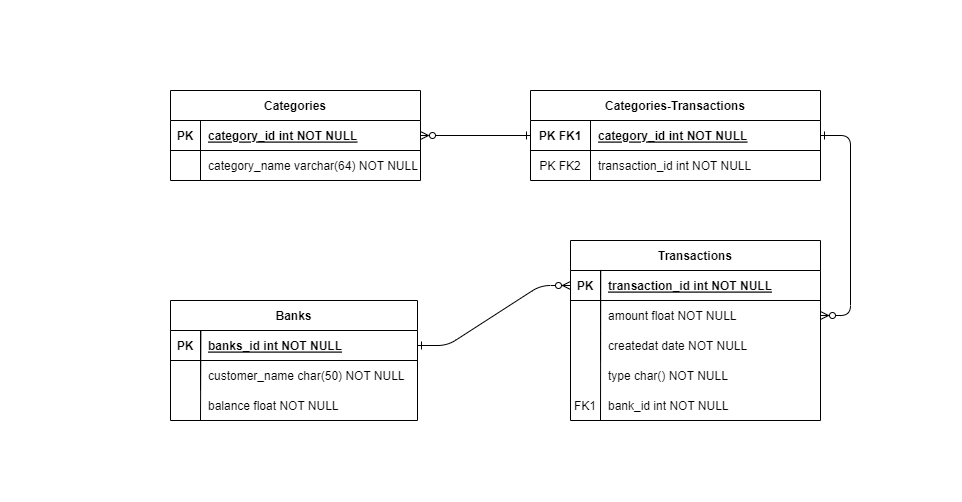

The diagram above was exported from draw.io. Its source (the exported page's mxGraphModel, read from the mxfile embedded in the PNG):
<mxGraphModel dx="1874" dy="569" grid="1" gridSize="10" guides="1" tooltips="1" connect="1" arrows="1" fold="1" page="1" pageScale="1" pageWidth="850" pageHeight="1100" math="0" shadow="0" extFonts="Permanent Marker^https://fonts.googleapis.com/css?family=Permanent+Marker">
  <root>
    <mxCell id="0" />
    <mxCell id="1" parent="0" />
    <mxCell id="C-vyLk0tnHw3VtMMgP7b-1" value="" style="edgeStyle=entityRelationEdgeStyle;endArrow=ERzeroToMany;startArrow=ERone;endFill=1;startFill=0;entryX=0;entryY=0.5;entryDx=0;entryDy=0;" parent="1" source="C-vyLk0tnHw3VtMMgP7b-24" target="C-vyLk0tnHw3VtMMgP7b-14" edge="1">
      <mxGeometry width="100" height="100" relative="1" as="geometry">
        <mxPoint x="340" y="720" as="sourcePoint" />
        <mxPoint x="440" y="620" as="targetPoint" />
      </mxGeometry>
    </mxCell>
    <mxCell id="C-vyLk0tnHw3VtMMgP7b-12" value="" style="edgeStyle=entityRelationEdgeStyle;endArrow=ERzeroToMany;startArrow=ERone;endFill=1;startFill=0;" parent="1" source="C-vyLk0tnHw3VtMMgP7b-3" target="C-vyLk0tnHw3VtMMgP7b-17" edge="1">
      <mxGeometry width="100" height="100" relative="1" as="geometry">
        <mxPoint x="400" y="180" as="sourcePoint" />
        <mxPoint x="460" y="205" as="targetPoint" />
      </mxGeometry>
    </mxCell>
    <mxCell id="C-vyLk0tnHw3VtMMgP7b-2" value="Categories-Transactions" style="shape=table;startSize=30;container=1;collapsible=1;childLayout=tableLayout;fixedRows=1;rowLines=0;fontStyle=1;align=center;resizeLast=1;" parent="1" vertex="1">
      <mxGeometry x="440" y="150" width="290" height="90" as="geometry" />
    </mxCell>
    <mxCell id="C-vyLk0tnHw3VtMMgP7b-3" value="" style="shape=partialRectangle;collapsible=0;dropTarget=0;pointerEvents=0;fillColor=none;points=[[0,0.5],[1,0.5]];portConstraint=eastwest;top=0;left=0;right=0;bottom=1;" parent="C-vyLk0tnHw3VtMMgP7b-2" vertex="1">
      <mxGeometry y="30" width="290" height="30" as="geometry" />
    </mxCell>
    <mxCell id="C-vyLk0tnHw3VtMMgP7b-4" value="PK FK1" style="shape=partialRectangle;overflow=hidden;connectable=0;fillColor=none;top=0;left=0;bottom=0;right=0;fontStyle=1;" parent="C-vyLk0tnHw3VtMMgP7b-3" vertex="1">
      <mxGeometry width="60" height="30" as="geometry">
        <mxRectangle width="60" height="30" as="alternateBounds" />
      </mxGeometry>
    </mxCell>
    <mxCell id="C-vyLk0tnHw3VtMMgP7b-5" value="category_id int NOT NULL " style="shape=partialRectangle;overflow=hidden;connectable=0;fillColor=none;top=0;left=0;bottom=0;right=0;align=left;spacingLeft=6;fontStyle=5;" parent="C-vyLk0tnHw3VtMMgP7b-3" vertex="1">
      <mxGeometry x="60" width="230" height="30" as="geometry">
        <mxRectangle width="230" height="30" as="alternateBounds" />
      </mxGeometry>
    </mxCell>
    <mxCell id="C-vyLk0tnHw3VtMMgP7b-6" value="" style="shape=partialRectangle;collapsible=0;dropTarget=0;pointerEvents=0;fillColor=none;points=[[0,0.5],[1,0.5]];portConstraint=eastwest;top=0;left=0;right=0;bottom=0;" parent="C-vyLk0tnHw3VtMMgP7b-2" vertex="1">
      <mxGeometry y="60" width="290" height="30" as="geometry" />
    </mxCell>
    <mxCell id="C-vyLk0tnHw3VtMMgP7b-7" value="PK FK2" style="shape=partialRectangle;overflow=hidden;connectable=0;fillColor=none;top=0;left=0;bottom=0;right=0;" parent="C-vyLk0tnHw3VtMMgP7b-6" vertex="1">
      <mxGeometry width="60" height="30" as="geometry">
        <mxRectangle width="60" height="30" as="alternateBounds" />
      </mxGeometry>
    </mxCell>
    <mxCell id="C-vyLk0tnHw3VtMMgP7b-8" value="transaction_id int NOT NULL" style="shape=partialRectangle;overflow=hidden;connectable=0;fillColor=none;top=0;left=0;bottom=0;right=0;align=left;spacingLeft=6;" parent="C-vyLk0tnHw3VtMMgP7b-6" vertex="1">
      <mxGeometry x="60" width="230" height="30" as="geometry">
        <mxRectangle width="230" height="30" as="alternateBounds" />
      </mxGeometry>
    </mxCell>
    <mxCell id="C-vyLk0tnHw3VtMMgP7b-13" value="Transactions" style="shape=table;startSize=30;container=1;collapsible=1;childLayout=tableLayout;fixedRows=1;rowLines=0;fontStyle=1;align=center;resizeLast=1;" parent="1" vertex="1">
      <mxGeometry x="480" y="300" width="250" height="180" as="geometry" />
    </mxCell>
    <mxCell id="C-vyLk0tnHw3VtMMgP7b-14" value="" style="shape=partialRectangle;collapsible=0;dropTarget=0;pointerEvents=0;fillColor=none;points=[[0,0.5],[1,0.5]];portConstraint=eastwest;top=0;left=0;right=0;bottom=1;" parent="C-vyLk0tnHw3VtMMgP7b-13" vertex="1">
      <mxGeometry y="30" width="250" height="30" as="geometry" />
    </mxCell>
    <mxCell id="C-vyLk0tnHw3VtMMgP7b-15" value="PK" style="shape=partialRectangle;overflow=hidden;connectable=0;fillColor=none;top=0;left=0;bottom=0;right=0;fontStyle=1;" parent="C-vyLk0tnHw3VtMMgP7b-14" vertex="1">
      <mxGeometry width="30" height="30" as="geometry">
        <mxRectangle width="30" height="30" as="alternateBounds" />
      </mxGeometry>
    </mxCell>
    <mxCell id="C-vyLk0tnHw3VtMMgP7b-16" value="transaction_id int NOT NULL " style="shape=partialRectangle;overflow=hidden;connectable=0;fillColor=none;top=0;left=0;bottom=0;right=0;align=left;spacingLeft=6;fontStyle=5;" parent="C-vyLk0tnHw3VtMMgP7b-14" vertex="1">
      <mxGeometry x="30" width="220" height="30" as="geometry">
        <mxRectangle width="220" height="30" as="alternateBounds" />
      </mxGeometry>
    </mxCell>
    <mxCell id="C-vyLk0tnHw3VtMMgP7b-17" value="" style="shape=partialRectangle;collapsible=0;dropTarget=0;pointerEvents=0;fillColor=none;points=[[0,0.5],[1,0.5]];portConstraint=eastwest;top=0;left=0;right=0;bottom=0;" parent="C-vyLk0tnHw3VtMMgP7b-13" vertex="1">
      <mxGeometry y="60" width="250" height="30" as="geometry" />
    </mxCell>
    <mxCell id="C-vyLk0tnHw3VtMMgP7b-18" value="" style="shape=partialRectangle;overflow=hidden;connectable=0;fillColor=none;top=0;left=0;bottom=0;right=0;" parent="C-vyLk0tnHw3VtMMgP7b-17" vertex="1">
      <mxGeometry width="30" height="30" as="geometry">
        <mxRectangle width="30" height="30" as="alternateBounds" />
      </mxGeometry>
    </mxCell>
    <mxCell id="C-vyLk0tnHw3VtMMgP7b-19" value="amount float NOT NULL" style="shape=partialRectangle;overflow=hidden;connectable=0;fillColor=none;top=0;left=0;bottom=0;right=0;align=left;spacingLeft=6;" parent="C-vyLk0tnHw3VtMMgP7b-17" vertex="1">
      <mxGeometry x="30" width="220" height="30" as="geometry">
        <mxRectangle width="220" height="30" as="alternateBounds" />
      </mxGeometry>
    </mxCell>
    <mxCell id="C-vyLk0tnHw3VtMMgP7b-20" value="" style="shape=partialRectangle;collapsible=0;dropTarget=0;pointerEvents=0;fillColor=none;points=[[0,0.5],[1,0.5]];portConstraint=eastwest;top=0;left=0;right=0;bottom=0;" parent="C-vyLk0tnHw3VtMMgP7b-13" vertex="1">
      <mxGeometry y="90" width="250" height="30" as="geometry" />
    </mxCell>
    <mxCell id="C-vyLk0tnHw3VtMMgP7b-21" value="" style="shape=partialRectangle;overflow=hidden;connectable=0;fillColor=none;top=0;left=0;bottom=0;right=0;" parent="C-vyLk0tnHw3VtMMgP7b-20" vertex="1">
      <mxGeometry width="30" height="30" as="geometry">
        <mxRectangle width="30" height="30" as="alternateBounds" />
      </mxGeometry>
    </mxCell>
    <mxCell id="C-vyLk0tnHw3VtMMgP7b-22" value="createdat date NOT NULL" style="shape=partialRectangle;overflow=hidden;connectable=0;fillColor=none;top=0;left=0;bottom=0;right=0;align=left;spacingLeft=6;" parent="C-vyLk0tnHw3VtMMgP7b-20" vertex="1">
      <mxGeometry x="30" width="220" height="30" as="geometry">
        <mxRectangle width="220" height="30" as="alternateBounds" />
      </mxGeometry>
    </mxCell>
    <mxCell id="C-vyLk0tnHw3VtMMgP7b-23" value="Banks" style="shape=table;startSize=30;container=1;collapsible=1;childLayout=tableLayout;fixedRows=1;rowLines=0;fontStyle=1;align=center;resizeLast=1;" parent="1" vertex="1">
      <mxGeometry x="80" y="360" width="247" height="120" as="geometry" />
    </mxCell>
    <mxCell id="C-vyLk0tnHw3VtMMgP7b-24" value="" style="shape=partialRectangle;collapsible=0;dropTarget=0;pointerEvents=0;fillColor=none;points=[[0,0.5],[1,0.5]];portConstraint=eastwest;top=0;left=0;right=0;bottom=1;" parent="C-vyLk0tnHw3VtMMgP7b-23" vertex="1">
      <mxGeometry y="30" width="247" height="30" as="geometry" />
    </mxCell>
    <mxCell id="C-vyLk0tnHw3VtMMgP7b-25" value="PK" style="shape=partialRectangle;overflow=hidden;connectable=0;fillColor=none;top=0;left=0;bottom=0;right=0;fontStyle=1;" parent="C-vyLk0tnHw3VtMMgP7b-24" vertex="1">
      <mxGeometry width="30" height="30" as="geometry">
        <mxRectangle width="30" height="30" as="alternateBounds" />
      </mxGeometry>
    </mxCell>
    <mxCell id="C-vyLk0tnHw3VtMMgP7b-26" value="banks_id int NOT NULL " style="shape=partialRectangle;overflow=hidden;connectable=0;fillColor=none;top=0;left=0;bottom=0;right=0;align=left;spacingLeft=6;fontStyle=5;" parent="C-vyLk0tnHw3VtMMgP7b-24" vertex="1">
      <mxGeometry x="30" width="217" height="30" as="geometry">
        <mxRectangle width="217" height="30" as="alternateBounds" />
      </mxGeometry>
    </mxCell>
    <mxCell id="C-vyLk0tnHw3VtMMgP7b-27" value="" style="shape=partialRectangle;collapsible=0;dropTarget=0;pointerEvents=0;fillColor=none;points=[[0,0.5],[1,0.5]];portConstraint=eastwest;top=0;left=0;right=0;bottom=0;" parent="C-vyLk0tnHw3VtMMgP7b-23" vertex="1">
      <mxGeometry y="60" width="247" height="30" as="geometry" />
    </mxCell>
    <mxCell id="C-vyLk0tnHw3VtMMgP7b-28" value="" style="shape=partialRectangle;overflow=hidden;connectable=0;fillColor=none;top=0;left=0;bottom=0;right=0;" parent="C-vyLk0tnHw3VtMMgP7b-27" vertex="1">
      <mxGeometry width="30" height="30" as="geometry">
        <mxRectangle width="30" height="30" as="alternateBounds" />
      </mxGeometry>
    </mxCell>
    <mxCell id="C-vyLk0tnHw3VtMMgP7b-29" value="customer_name char(50) NOT NULL" style="shape=partialRectangle;overflow=hidden;connectable=0;fillColor=none;top=0;left=0;bottom=0;right=0;align=left;spacingLeft=6;" parent="C-vyLk0tnHw3VtMMgP7b-27" vertex="1">
      <mxGeometry x="30" width="217" height="30" as="geometry">
        <mxRectangle width="217" height="30" as="alternateBounds" />
      </mxGeometry>
    </mxCell>
    <mxCell id="k5DKaPardEUP1RHgLNeD-2" value="balance float NOT NULL" style="shape=partialRectangle;overflow=hidden;connectable=0;fillColor=none;top=0;left=0;bottom=0;right=0;align=left;spacingLeft=6;" vertex="1" parent="1">
      <mxGeometry x="110" y="450" width="217" height="30" as="geometry">
        <mxRectangle width="217" height="30" as="alternateBounds" />
      </mxGeometry>
    </mxCell>
    <mxCell id="k5DKaPardEUP1RHgLNeD-3" value="Categories" style="shape=table;startSize=30;container=1;collapsible=1;childLayout=tableLayout;fixedRows=1;rowLines=0;fontStyle=1;align=center;resizeLast=1;" vertex="1" parent="1">
      <mxGeometry x="80" y="150" width="250" height="90" as="geometry" />
    </mxCell>
    <mxCell id="k5DKaPardEUP1RHgLNeD-4" value="" style="shape=partialRectangle;collapsible=0;dropTarget=0;pointerEvents=0;fillColor=none;points=[[0,0.5],[1,0.5]];portConstraint=eastwest;top=0;left=0;right=0;bottom=1;" vertex="1" parent="k5DKaPardEUP1RHgLNeD-3">
      <mxGeometry y="30" width="250" height="30" as="geometry" />
    </mxCell>
    <mxCell id="k5DKaPardEUP1RHgLNeD-5" value="PK" style="shape=partialRectangle;overflow=hidden;connectable=0;fillColor=none;top=0;left=0;bottom=0;right=0;fontStyle=1;" vertex="1" parent="k5DKaPardEUP1RHgLNeD-4">
      <mxGeometry width="30" height="30" as="geometry">
        <mxRectangle width="30" height="30" as="alternateBounds" />
      </mxGeometry>
    </mxCell>
    <mxCell id="k5DKaPardEUP1RHgLNeD-6" value="category_id int NOT NULL " style="shape=partialRectangle;overflow=hidden;connectable=0;fillColor=none;top=0;left=0;bottom=0;right=0;align=left;spacingLeft=6;fontStyle=5;" vertex="1" parent="k5DKaPardEUP1RHgLNeD-4">
      <mxGeometry x="30" width="220" height="30" as="geometry">
        <mxRectangle width="220" height="30" as="alternateBounds" />
      </mxGeometry>
    </mxCell>
    <mxCell id="k5DKaPardEUP1RHgLNeD-7" value="" style="shape=partialRectangle;collapsible=0;dropTarget=0;pointerEvents=0;fillColor=none;points=[[0,0.5],[1,0.5]];portConstraint=eastwest;top=0;left=0;right=0;bottom=0;" vertex="1" parent="k5DKaPardEUP1RHgLNeD-3">
      <mxGeometry y="60" width="250" height="30" as="geometry" />
    </mxCell>
    <mxCell id="k5DKaPardEUP1RHgLNeD-8" value="" style="shape=partialRectangle;overflow=hidden;connectable=0;fillColor=none;top=0;left=0;bottom=0;right=0;" vertex="1" parent="k5DKaPardEUP1RHgLNeD-7">
      <mxGeometry width="30" height="30" as="geometry">
        <mxRectangle width="30" height="30" as="alternateBounds" />
      </mxGeometry>
    </mxCell>
    <mxCell id="k5DKaPardEUP1RHgLNeD-9" value="category_name varchar(64) NOT NULL" style="shape=partialRectangle;overflow=hidden;connectable=0;fillColor=none;top=0;left=0;bottom=0;right=0;align=left;spacingLeft=6;" vertex="1" parent="k5DKaPardEUP1RHgLNeD-7">
      <mxGeometry x="30" width="220" height="30" as="geometry">
        <mxRectangle width="220" height="30" as="alternateBounds" />
      </mxGeometry>
    </mxCell>
    <mxCell id="k5DKaPardEUP1RHgLNeD-17" style="edgeStyle=orthogonalEdgeStyle;rounded=0;orthogonalLoop=1;jettySize=auto;html=1;entryX=1;entryY=0.5;entryDx=0;entryDy=0;endArrow=ERzeroToMany;endFill=0;startArrow=ERone;startFill=0;" edge="1" parent="1" source="C-vyLk0tnHw3VtMMgP7b-3" target="k5DKaPardEUP1RHgLNeD-4">
      <mxGeometry relative="1" as="geometry" />
    </mxCell>
    <mxCell id="k5DKaPardEUP1RHgLNeD-18" value="type char() NOT NULL" style="shape=partialRectangle;overflow=hidden;connectable=0;fillColor=none;top=0;left=0;bottom=0;right=0;align=left;spacingLeft=6;" vertex="1" parent="1">
      <mxGeometry x="510" y="420" width="220" height="30" as="geometry">
        <mxRectangle width="220" height="30" as="alternateBounds" />
      </mxGeometry>
    </mxCell>
    <mxCell id="k5DKaPardEUP1RHgLNeD-19" value="bank_id int NOT NULL" style="shape=partialRectangle;overflow=hidden;connectable=0;fillColor=none;top=0;left=0;bottom=0;right=0;align=left;spacingLeft=6;" vertex="1" parent="1">
      <mxGeometry x="510" y="450" width="220" height="30" as="geometry">
        <mxRectangle width="220" height="30" as="alternateBounds" />
      </mxGeometry>
    </mxCell>
    <mxCell id="k5DKaPardEUP1RHgLNeD-21" value="" style="endArrow=none;html=1;rounded=0;entryX=0.123;entryY=-0.002;entryDx=0;entryDy=0;entryPerimeter=0;" edge="1" parent="1" target="C-vyLk0tnHw3VtMMgP7b-24">
      <mxGeometry width="50" height="50" relative="1" as="geometry">
        <mxPoint x="110" y="480" as="sourcePoint" />
        <mxPoint x="170" y="280" as="targetPoint" />
      </mxGeometry>
    </mxCell>
    <mxCell id="k5DKaPardEUP1RHgLNeD-22" value="" style="endArrow=none;html=1;rounded=0;entryX=0.117;entryY=-0.019;entryDx=0;entryDy=0;entryPerimeter=0;" edge="1" parent="1">
      <mxGeometry width="50" height="50" relative="1" as="geometry">
        <mxPoint x="510" y="480" as="sourcePoint" />
        <mxPoint x="510.25" y="329.42999999999995" as="targetPoint" />
      </mxGeometry>
    </mxCell>
    <mxCell id="k5DKaPardEUP1RHgLNeD-24" value="FK1" style="shape=partialRectangle;overflow=hidden;connectable=0;fillColor=none;top=0;left=0;bottom=0;right=0;" vertex="1" parent="1">
      <mxGeometry x="480" y="450" width="30" height="30" as="geometry">
        <mxRectangle width="30" height="30" as="alternateBounds" />
      </mxGeometry>
    </mxCell>
    <mxCell id="k5DKaPardEUP1RHgLNeD-27" value="&amp;nbsp;" style="text;html=1;strokeColor=none;fillColor=none;align=center;verticalAlign=middle;whiteSpace=wrap;rounded=0;" vertex="1" parent="1">
      <mxGeometry x="-90" y="310" width="60" height="30" as="geometry" />
    </mxCell>
    <mxCell id="k5DKaPardEUP1RHgLNeD-28" value="&amp;nbsp;" style="text;html=1;strokeColor=none;fillColor=none;align=center;verticalAlign=middle;whiteSpace=wrap;rounded=0;" vertex="1" parent="1">
      <mxGeometry x="810" y="300" width="60" height="30" as="geometry" />
    </mxCell>
    <mxCell id="k5DKaPardEUP1RHgLNeD-29" value="&amp;nbsp;" style="text;html=1;strokeColor=none;fillColor=none;align=center;verticalAlign=middle;whiteSpace=wrap;rounded=0;" vertex="1" parent="1">
      <mxGeometry x="380" y="60" width="60" height="30" as="geometry" />
    </mxCell>
    <mxCell id="k5DKaPardEUP1RHgLNeD-30" value="&amp;nbsp;" style="text;html=1;strokeColor=none;fillColor=none;align=center;verticalAlign=middle;whiteSpace=wrap;rounded=0;" vertex="1" parent="1">
      <mxGeometry x="390" y="530" width="60" height="30" as="geometry" />
    </mxCell>
  </root>
</mxGraphModel>